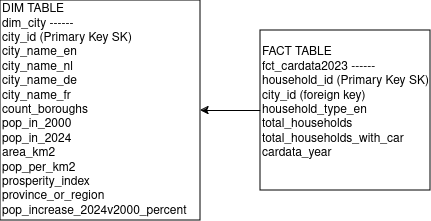

The diagram above was exported from draw.io. Its source (the exported page's mxGraphModel, read from the mxfile embedded in the PNG):
<mxGraphModel dx="1434" dy="729" grid="1" gridSize="10" guides="1" tooltips="1" connect="1" arrows="1" fold="1" page="1" pageScale="1" pageWidth="850" pageHeight="1100" math="0" shadow="0">
  <root>
    <mxCell id="0" />
    <mxCell id="1" parent="0" />
    <mxCell id="ZZ_BYrbeLUfPRViqvy1o-6" value="" style="edgeStyle=orthogonalEdgeStyle;rounded=0;orthogonalLoop=1;jettySize=auto;html=1;" edge="1" parent="1" source="ZZ_BYrbeLUfPRViqvy1o-2" target="ZZ_BYrbeLUfPRViqvy1o-4">
      <mxGeometry relative="1" as="geometry" />
    </mxCell>
    <mxCell id="ZZ_BYrbeLUfPRViqvy1o-2" value="&lt;div align=&quot;left&quot;&gt;FACT TABLE&lt;br&gt;&lt;/div&gt;&lt;div align=&quot;left&quot;&gt;fct_cardata2023 ------&lt;/div&gt;&lt;div align=&quot;left&quot;&gt;household_id (Primary Key SK)&lt;/div&gt;&lt;div align=&quot;left&quot;&gt;city_id (foreign key)&lt;/div&gt;&lt;div align=&quot;left&quot;&gt;household_type_en&lt;/div&gt;&lt;div align=&quot;left&quot;&gt;total_households&lt;/div&gt;&lt;div align=&quot;left&quot;&gt;total_households_with_car&lt;/div&gt;&lt;div align=&quot;left&quot;&gt;cardata_year&lt;br&gt;&lt;/div&gt;&lt;div align=&quot;left&quot;&gt;&lt;br&gt;&lt;/div&gt;" style="rounded=0;whiteSpace=wrap;html=1;align=left;" vertex="1" parent="1">
      <mxGeometry x="320" y="190" width="170" height="160" as="geometry" />
    </mxCell>
    <mxCell id="ZZ_BYrbeLUfPRViqvy1o-4" value="&lt;div align=&quot;left&quot;&gt;DIM TABLE&lt;br&gt;&lt;/div&gt;&lt;div align=&quot;left&quot;&gt;dim_city ------&lt;/div&gt;&lt;div align=&quot;left&quot;&gt;city_id (Primary Key SK)&lt;/div&gt;&lt;div align=&quot;left&quot;&gt;city_name_en&lt;/div&gt;&lt;div align=&quot;left&quot;&gt;city_name_nl&lt;/div&gt;&lt;div align=&quot;left&quot;&gt;city_name_de&lt;/div&gt;&lt;div align=&quot;left&quot;&gt;city_name_fr&lt;/div&gt;&lt;div&gt;count_boroughs&lt;/div&gt;&lt;div&gt;pop_in_2000&lt;br&gt;&lt;/div&gt;&lt;div&gt;pop_in_2024&lt;/div&gt;&lt;div&gt;area_km2&lt;/div&gt;&lt;div&gt;pop_per_km2&lt;br&gt;&lt;/div&gt;&lt;div&gt;prosperity_index&lt;br&gt;&lt;/div&gt;&lt;div&gt;province_or_region&lt;br&gt;pop_increase_2024v2000_percent&lt;br&gt;&lt;/div&gt;" style="rounded=0;whiteSpace=wrap;html=1;align=left;" vertex="1" parent="1">
      <mxGeometry x="60" y="160" width="200" height="220" as="geometry" />
    </mxCell>
  </root>
</mxGraphModel>